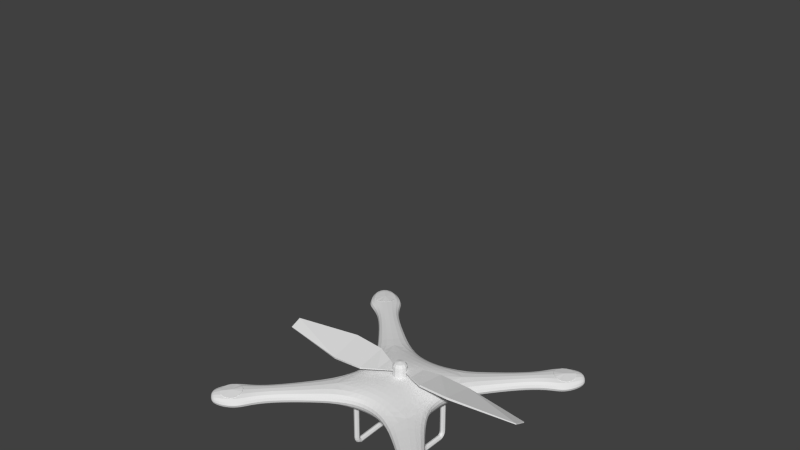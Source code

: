 # Source: drone.blend  (saved by Blender 2.74.0; exported with 4.5.12 LTS)
import bpy
from mathutils import Matrix  # noqa: F401  (used for matrix-valued properties, if any)

bpy.ops.wm.read_factory_settings(use_empty=True)
scene = bpy.context.scene
scene.name = 'Scene'

# ---- collections
col_collection_1 = bpy.data.collections.new('Collection 1'); scene.collection.children.link(col_collection_1)

# ---- world
world_world = bpy.data.worlds.new('World'); scene.world = world_world
world_world.color = (0.05088, 0.05088, 0.05088)
world_world.use_sun_shadow = False
world_world.sun_shadow_jitter_overblur = 0.0
world_world.cycles.sampling_method = 'MANUAL'
world_world.cycles.sample_map_resolution = 256

# ---- meshes
me_cylinder_001 = bpy.data.meshes.new('Cylinder.001')
me_cylinder_001.from_pydata([(0.6519, -0.6299, -1.246), (0.6519, -0.6299, -0.3076), (0.6954, -0.6479, -1.246), (0.6954, -0.6479, -0.3076), (0.7134, -0.6913, -1.246), (0.7134, -0.6913, -0.3076), (0.6954, -0.7348, -1.246), (0.6954, -0.7348, -0.3076), (0.6519, -0.7528, -1.246), (0.6519, -0.7528, -0.3076), (0.6085, -0.7348, -1.246), (0.6085, -0.7348, -0.3076), (0.5905, -0.6913, -1.246), (0.5905, -0.6913, -0.3076), (0.6085, -0.6479, -1.246), (0.6085, -0.6479, -0.3076), (0.6519, -0.6272, -1.276), (0.6954, -0.6443, -1.281), (0.7134, -0.6855, -1.295), (0.6954, -0.7268, -1.309), (0.6519, -0.7439, -1.314), (0.6085, -0.7268, -1.309), (0.5905, -0.6855, -1.295), (0.6085, -0.6443, -1.281), (0.6519, -0.6143, -1.301), (0.6954, -0.6274, -1.313), (0.7134, -0.6593, -1.343), (0.6954, -0.6912, -1.372), (0.6519, -0.7044, -1.384), (0.6085, -0.6912, -1.372), (0.5905, -0.6593, -1.343), (0.6085, -0.6274, -1.313), (0.6519, -0.5931, -1.322), (0.6954, -0.5932, -1.34), (0.7134, -0.5934, -1.384), (0.6954, -0.5936, -1.427), (0.6519, -0.5937, -1.445), (0.6085, -0.5936, -1.427), (0.5905, -0.5934, -1.384), (0.6085, -0.5932, -1.34), (0.6519, 0.0002474, -1.308), (0.6954, 0.0001526, -1.326), (0.7134, -7.655e-05, -1.37), (0.6954, -0.0003057, -1.413), (0.6519, -0.0004004, -1.431), (0.6085, -0.0003057, -1.413), (0.5905, -7.655e-05, -1.37), (0.6085, 0.0001526, -1.326)], [], [(0, 1, 3, 2), (2, 3, 5, 4), (4, 5, 7, 6), (6, 7, 9, 8), (8, 9, 11, 10), (10, 11, 13, 12), (3, 1, 15, 13, 11, 9, 7, 5), (14, 15, 1, 0), (12, 13, 15, 14), (14, 0, 16, 23), (23, 16, 24, 31), (12, 14, 23, 22), (10, 12, 22, 21), (8, 10, 21, 20), (6, 8, 20, 19), (4, 6, 19, 18), (2, 4, 18, 17), (0, 2, 17, 16), (31, 24, 32, 39), (22, 23, 31, 30), (21, 22, 30, 29), (20, 21, 29, 28), (19, 20, 28, 27), (18, 19, 27, 26), (17, 18, 26, 25), (16, 17, 25, 24), (39, 32, 40, 47), (30, 31, 39, 38), (29, 30, 38, 37), (28, 29, 37, 36), (27, 28, 36, 35), (26, 27, 35, 34), (25, 26, 34, 33), (24, 25, 33, 32), (40, 41, 42, 43, 44, 45, 46, 47), (38, 39, 47, 46), (37, 38, 46, 45), (36, 37, 45, 44), (35, 36, 44, 43), (34, 35, 43, 42), (33, 34, 42, 41), (32, 33, 41, 40)])
_uv = me_cylinder_001.uv_layers.new(name='UVMap')
_uv.uv.foreach_set('vector', [0.0465, 0.9428, 0.04947, 0.9428, 0.04947, 0.9458, 0.0465, 0.9458, 0.0465, 0.9428, 0.04947, 0.9428, 0.04947, 0.9458, 0.0465, 0.9458, 0.0465, 0.9428, 0.04947, 0.9428, 0.04947, 0.9458, 0.0465, 0.9458, 0.0465, 0.9428, 0.04947, 0.9428, 0.04947, 0.9458, 0.0465, 0.9458, 0.0465, 0.9428, 0.04947, 0.9428, 0.04947, 0.9458, 0.0465, 0.9458, 0.0465, 0.9428, 0.04947, 0.9428, 0.04947, 0.9458, 0.0465, 0.9458, 0.04798, 0.9458, 0.04904, 0.9454, 0.04947, 0.9443, 0.04904, 0.9433, 0.04798, 0.9428, 0.04693, 0.9433, 0.0465, 0.9443, 0.04693, 0.9454, 0.0465, 0.9428, 0.04947, 0.9428, 0.04947, 0.9458, 0.0465, 0.9458, 0.0465, 0.9428, 0.04947, 0.9428, 0.04947, 0.9458, 0.0465, 0.9458, 0.0465, 0.9428, 0.04947, 0.9428, 0.04947, 0.9458, 0.0465, 0.9458, 0.0465, 0.9428, 0.04947, 0.9428, 0.04947, 0.9458, 0.0465, 0.9458, 0.0465, 0.9428, 0.04947, 0.9428, 0.04947, 0.9458, 0.0465, 0.9458, 0.0465, 0.9428, 0.04947, 0.9428, 0.04947, 0.9458, 0.0465, 0.9458, 0.0465, 0.9428, 0.04947, 0.9428, 0.04947, 0.9458, 0.0465, 0.9458, 0.0465, 0.9428, 0.04947, 0.9428, 0.04947, 0.9458, 0.0465, 0.9458, 0.0465, 0.9428, 0.04947, 0.9428, 0.04947, 0.9458, 0.0465, 0.9458, 0.0465, 0.9428, 0.04947, 0.9428, 0.04947, 0.9458, 0.0465, 0.9458, 0.0465, 0.9428, 0.04947, 0.9428, 0.04947, 0.9458, 0.0465, 0.9458, 0.0465, 0.9428, 0.04947, 0.9428, 0.04947, 0.9458, 0.0465, 0.9458, 0.0465, 0.9428, 0.04947, 0.9428, 0.04947, 0.9458, 0.0465, 0.9458, 0.0465, 0.9428, 0.04947, 0.9428, 0.04947, 0.9458, 0.0465, 0.9458, 0.0465, 0.9428, 0.04947, 0.9428, 0.04947, 0.9458, 0.0465, 0.9458, 0.0465, 0.9428, 0.04947, 0.9428, 0.04947, 0.9458, 0.0465, 0.9458, 0.0465, 0.9428, 0.04947, 0.9428, 0.04947, 0.9458, 0.0465, 0.9458, 0.0465, 0.9428, 0.04947, 0.9428, 0.04947, 0.9458, 0.0465, 0.9458, 0.0465, 0.9428, 0.04947, 0.9428, 0.04947, 0.9458, 0.0465, 0.9458, 0.0465, 0.9428, 0.04947, 0.9428, 0.04947, 0.9458, 0.0465, 0.9458, 0.0465, 0.9428, 0.04947, 0.9428, 0.04947, 0.9458, 0.0465, 0.9458, 0.0465, 0.9428, 0.04947, 0.9428, 0.04947, 0.9458, 0.0465, 0.9458, 0.0465, 0.9428, 0.04947, 0.9428, 0.04947, 0.9458, 0.0465, 0.9458, 0.0465, 0.9428, 0.04947, 0.9428, 0.04947, 0.9458, 0.0465, 0.9458, 0.0465, 0.9428, 0.04947, 0.9428, 0.04947, 0.9458, 0.0465, 0.9458, 0.0465, 0.9428, 0.04947, 0.9428, 0.04947, 0.9458, 0.0465, 0.9458, 0.0465, 0.9428, 0.04947, 0.9428, 0.04947, 0.9458, 0.0465, 0.9458, 0.04798, 0.9458, 0.04904, 0.9454, 0.04947, 0.9443, 0.04904, 0.9433, 0.04798, 0.9428, 0.04693, 0.9433, 0.0465, 0.9443, 0.04693, 0.9454, 0.0465, 0.9428, 0.04947, 0.9428, 0.04947, 0.9458, 0.0465, 0.9458, 0.0465, 0.9428, 0.04947, 0.9428, 0.04947, 0.9458, 0.0465, 0.9458, 0.0465, 0.9428, 0.04947, 0.9428, 0.04947, 0.9458, 0.0465, 0.9458, 0.0465, 0.9428, 0.04947, 0.9428, 0.04947, 0.9458, 0.0465, 0.9458, 0.0465, 0.9428, 0.04947, 0.9428, 0.04947, 0.9458, 0.0465, 0.9458, 0.0465, 0.9428, 0.04947, 0.9428, 0.04947, 0.9458, 0.0465, 0.9458, 0.0465, 0.9428, 0.04947, 0.9428, 0.04947, 0.9458, 0.0465, 0.9458])
me_cylinder_001.use_remesh_preserve_volume = False
me_cylinder_001.use_remesh_preserve_attributes = False
me_cylinder_001.use_mirror_vertex_groups = False
me_cylinder_001.update()
me_circle_001 = bpy.data.meshes.new('Circle.001')
me_circle_001.from_pydata([(2.565, -2.275, -0.7342), (2.47, -2.294, -0.7151), (2.39, -2.347, -0.7104), (2.337, -2.427, -0.717), (2.318, -2.522, -0.7314), (2.337, -2.616, -0.7436), (2.39, -2.696, -0.7486), (2.47, -2.75, -0.7504), (2.565, -2.769, -0.746), (2.659, -2.75, -0.7394), (2.739, -2.696, -0.727), (2.792, -2.616, -0.7393), (2.811, -2.522, -0.7473), (2.792, -2.427, -0.7485), (2.739, -2.347, -0.7473), (2.659, -2.294, -0.738), (2.565, -2.522, -0.711)], [], [(8, 7, 16), (6, 5, 16), (4, 3, 16), (15, 14, 16), (2, 1, 16), (13, 12, 16), (11, 10, 16), (9, 8, 16), (7, 6, 16), (5, 4, 16), (0, 15, 16), (3, 2, 16), (14, 13, 16), (1, 0, 16), (12, 11, 16), (10, 9, 16)])
_uv = me_circle_001.uv_layers.new(name='UVMap')
_uv.uv.foreach_set('vector', [0.03827, 0.9131, 0.05189, 0.9129, 0.04519, 0.9475, 0.0645, 0.9181, 0.07417, 0.9277, 0.04519, 0.9475, 0.07939, 0.9404, 0.07939, 0.9541, 0.04519, 0.9475, 0.03821, 0.9819, 0.02553, 0.9767, 0.04519, 0.9475, 0.07422, 0.9668, 0.06461, 0.9764, 0.04519, 0.9475, 0.0159, 0.9671, 0.01069, 0.9545, 0.04519, 0.9475, 0.01078, 0.9409, 0.01612, 0.9282, 0.04519, 0.9475, 0.02571, 0.9184, 0.03827, 0.9131, 0.04519, 0.9475, 0.05189, 0.9129, 0.0645, 0.9181, 0.04519, 0.9475, 0.07417, 0.9277, 0.07939, 0.9404, 0.04519, 0.9475, 0.05184, 0.9819, 0.03821, 0.9819, 0.04519, 0.9475, 0.07939, 0.9541, 0.07422, 0.9668, 0.04519, 0.9475, 0.02553, 0.9767, 0.0159, 0.9671, 0.04519, 0.9475, 0.06461, 0.9764, 0.05184, 0.9819, 0.04519, 0.9475, 0.01069, 0.9545, 0.01078, 0.9409, 0.04519, 0.9475, 0.01612, 0.9282, 0.02571, 0.9184, 0.04519, 0.9475])
me_circle_001.use_remesh_preserve_volume = False
me_circle_001.use_remesh_preserve_attributes = False
me_circle_001.use_mirror_vertex_groups = False
me_circle_001.update()
me_cube_003 = bpy.data.meshes.new('Cube.003')
me_cube_003.from_pydata([(0.5334, -0.5164, 0.2861), (1.041, -0.3384, 0.1674), (1.041, -0.002314, 0.1674), (1.041, -0.002314, -0.1611), (1.041, -0.3384, -0.1611), (0.00173, -0.5377, 0.3277), (0.00173, 0.002795, -0.5904), (0.5292, 0.002795, -0.5904), (0.00173, -0.5377, -0.477), (0.5334, -0.5164, -0.477), (0.5292, 0.002795, 0.2861), (0.00173, 0.002795, 0.3277), (0.00173, -1.056, -0.1611), (0.4866, -1.158, -0.1611), (0.4866, -1.158, 0.1674), (0.00173, -1.056, 0.1674), (1.152, -1.616, 0.1557), (1.634, -1.153, -0.1742), (1.625, -1.138, 0.1546), (1.147, -1.614, -0.1727), (1.804, -2.128, -0.1803), (2.151, -1.778, -0.1808), (2.16, -1.788, 0.1477), (1.814, -2.134, 0.1481), (2.048, -2.478, -0.1851), (2.5, -2.02, -0.1857), (2.511, -2.033, 0.1466), (2.061, -2.486, 0.1471), (2.157, -2.719, -0.1831), (2.781, -2.125, -0.1838), (2.794, -2.141, 0.1434), (2.173, -2.729, 0.144), (2.389, -2.878, -0.1848), (2.925, -2.359, -0.1854), (2.937, -2.373, 0.1367), (2.403, -2.886, 0.1372), (2.675, -2.952, -0.15), (3.003, -2.629, -0.1504), (3.01, -2.637, 0.1174), (2.683, -2.957, 0.1177), (2.913, -2.877, -0.01631)], [], [(2, 1, 4, 3), (1, 18, 17, 4), (13, 9, 4, 17, 19), (9, 7, 3, 4), (8, 6, 7, 9), (12, 8, 9, 13), (1, 2, 10, 0), (0, 10, 11, 5), (16, 14, 13, 19), (14, 15, 12, 13), (18, 1, 0, 14, 16), (14, 0, 5, 15), (23, 16, 19, 20), (18, 22, 21, 17), (19, 17, 21, 20), (22, 18, 16, 23), (23, 20, 24, 27), (22, 23, 27, 26), (20, 21, 25, 24), (21, 22, 26, 25), (27, 24, 28, 31), (26, 27, 31, 30), (24, 25, 29, 28), (25, 26, 30, 29), (31, 28, 32, 35), (30, 31, 35, 34), (28, 29, 33, 32), (29, 30, 34, 33), (35, 32, 36, 39), (34, 35, 39, 38), (32, 33, 37, 36), (33, 34, 38, 37), (39, 36, 40), (38, 39, 40), (36, 37, 40), (37, 38, 40)])
_uv = me_cube_003.uv_layers.new(name='UVMap')
_uv.uv.foreach_set('vector', [0.04858, 0.9447, 0.04807, 0.9459, 0.04692, 0.9456, 0.04702, 0.9439, 0.04807, 0.9459, 0.04836, 0.9467, 0.04834, 0.9466, 0.04692, 0.9456, 0.047, 0.9476, 0.04451, 0.9467, 0.04692, 0.9456, 0.04834, 0.9466, 0.04823, 0.947, 0.04451, 0.9467, 0.04255, 0.9439, 0.04702, 0.9439, 0.04692, 0.9456, 0.04271, 0.9495, 0.0382, 0.9466, 0.04255, 0.9439, 0.04451, 0.9467, 0.04655, 0.9497, 0.04271, 0.9495, 0.04451, 0.9467, 0.047, 0.9476, 0.04807, 0.9459, 0.04858, 0.9447, 0.04993, 0.9459, 0.04892, 0.947, 0.04892, 0.947, 0.04993, 0.9459, 0.051, 0.9472, 0.04972, 0.9483, 0.04829, 0.947, 0.04788, 0.9475, 0.047, 0.9476, 0.04823, 0.947, 0.04788, 0.9475, 0.0482, 0.9491, 0.04655, 0.9497, 0.047, 0.9476, 0.04836, 0.9467, 0.04807, 0.9459, 0.04892, 0.947, 0.04788, 0.9475, 0.04829, 0.947, 0.04788, 0.9475, 0.04892, 0.947, 0.04972, 0.9483, 0.0482, 0.9491, 0.04915, 0.9469, 0.04829, 0.947, 0.04823, 0.947, 0.04915, 0.9469, 0.04836, 0.9467, 0.0492, 0.9468, 0.04919, 0.9468, 0.04834, 0.9466, 0.04823, 0.947, 0.04834, 0.9466, 0.04919, 0.9468, 0.04915, 0.9469, 0.0492, 0.9468, 0.04836, 0.9467, 0.04829, 0.947, 0.04915, 0.9469, 0.04915, 0.9469, 0.04915, 0.9469, 0.04951, 0.9469, 0.04951, 0.9469, 0.0492, 0.9468, 0.04915, 0.9469, 0.04951, 0.9469, 0.04964, 0.9468, 0.04915, 0.9469, 0.04919, 0.9468, 0.04962, 0.9469, 0.04951, 0.9469, 0.04919, 0.9468, 0.0492, 0.9468, 0.04964, 0.9468, 0.04962, 0.9469, 0.04951, 0.9469, 0.04951, 0.9469, 0.04976, 0.9469, 0.04977, 0.9469, 0.04964, 0.9468, 0.04951, 0.9469, 0.04977, 0.9469, 0.05, 0.9468, 0.04951, 0.9469, 0.04962, 0.9469, 0.04995, 0.9469, 0.04976, 0.9469, 0.04962, 0.9469, 0.04964, 0.9468, 0.05, 0.9468, 0.04995, 0.9469, 0.04977, 0.9469, 0.04976, 0.9469, 0.05001, 0.9469, 0.05002, 0.947, 0.05, 0.9468, 0.04977, 0.9469, 0.05002, 0.947, 0.05038, 0.9468, 0.04976, 0.9469, 0.04995, 0.9469, 0.05024, 0.9469, 0.05001, 0.9469, 0.04995, 0.9469, 0.05, 0.9468, 0.05038, 0.9468, 0.05024, 0.9469, 0.05002, 0.947, 0.05001, 0.9469, 0.05025, 0.9469, 0.05028, 0.947, 0.05038, 0.9468, 0.05002, 0.947, 0.05028, 0.947, 0.05096, 0.9469, 0.05001, 0.9469, 0.05024, 0.9469, 0.05053, 0.9469, 0.05025, 0.9469, 0.05024, 0.9469, 0.05038, 0.9468, 0.05096, 0.9469, 0.05053, 0.9469, 0.05028, 0.947, 0.05025, 0.9469, 0.05051, 0.947, 0.05096, 0.9469, 0.05028, 0.947, 0.05051, 0.947, 0.05025, 0.9469, 0.05053, 0.9469, 0.05051, 0.947, 0.05053, 0.9469, 0.05096, 0.9469, 0.05051, 0.947])
me_cube_003.use_remesh_preserve_volume = False
me_cube_003.use_remesh_preserve_attributes = False
me_cube_003.use_mirror_vertex_groups = False
me_cube_003.update()
me_cube_001 = bpy.data.meshes.new('Cube.001')
me_cube_001.from_pydata([(-1.0, -1.0, -1.0), (-1.0, -1.0, 1.0), (-1.0, 1.0, -1.0), (-1.0, 1.0, 1.0), (1.0, -1.0, -1.0), (1.0, -1.0, 1.0), (1.0, 1.0, -1.0), (1.0, 1.0, 1.0)], [], [(1, 3, 2, 0), (3, 7, 6, 2), (7, 5, 4, 6), (5, 1, 0, 4), (0, 2, 6, 4), (5, 7, 3, 1)])
me_cube_001.use_remesh_preserve_volume = False
me_cube_001.use_remesh_preserve_attributes = False
me_cube_001.use_mirror_vertex_groups = False
me_cube_001.update()
me_cube_002 = bpy.data.meshes.new('Cube.002')
me_cube_002.from_pydata([(0.6855, -0.267, 7.994), (0.6855, -0.2594, 8.708), (0.6855, 0.4469, 5.969), (0.6855, 0.4545, 6.683), (1.41, -0.2962, 8.519), (1.41, -0.2844, 9.287), (1.41, 0.472, 5.39), (1.41, 0.4837, 6.158), (0.3225, -0.1192, 7.329), (0.3225, -0.1177, 7.753), (0.3225, 0.3053, 6.924), (0.3225, 0.3068, 7.348), (0.1376, -0.02217, 7.223), (0.1376, -0.02217, 7.454), (0.1376, 0.2097, 7.223), (0.1376, 0.2097, 7.454), (0.01659, 0.049, 7.294), (0.01659, 0.049, 7.383), (0.01659, 0.1386, 7.294), (0.01659, 0.1386, 7.383), (2.967, -0.04134, 8.128), (2.967, -0.03443, 8.391), (2.967, 0.222, 6.286), (2.967, 0.2289, 6.549)], [], [(2, 0, 8, 10), (3, 7, 6, 2), (4, 6, 22, 20), (5, 1, 0, 4), (0, 2, 6, 4), (5, 7, 3, 1), (10, 8, 12, 14), (3, 2, 10, 11), (1, 3, 11, 9), (0, 1, 9, 8), (14, 12, 16, 18), (11, 10, 14, 15), (9, 11, 15, 13), (8, 9, 13, 12), (17, 19, 18, 16), (15, 14, 18, 19), (13, 15, 19, 17), (12, 13, 17, 16), (23, 21, 20, 22), (5, 4, 20, 21), (7, 5, 21, 23), (6, 7, 23, 22)])
me_cube_002.use_remesh_preserve_volume = False
me_cube_002.use_remesh_preserve_attributes = False
me_cube_002.use_mirror_vertex_groups = False
me_cube_002.update()
me_cylinder = bpy.data.meshes.new('Cylinder')
me_cylinder.from_pydata([(0.0, 1.0, -1.0), (0.0, 1.0, 1.0), (0.5, 0.866, -1.0), (0.5, 0.866, 1.0), (0.866, 0.5, -1.0), (0.866, 0.5, 1.0), (1.0, -4.371e-08, -1.0), (1.0, -4.371e-08, 1.0), (0.866, -0.5, -1.0), (0.866, -0.5, 1.0), (0.5, -0.866, -1.0), (0.5, -0.866, 1.0), (1.51e-07, -1.0, -1.0), (1.51e-07, -1.0, 1.0), (-0.5, -0.866, -1.0), (-0.5, -0.866, 1.0), (-0.866, -0.5, -1.0), (-0.866, -0.5, 1.0), (-1.0, -4.649e-07, -1.0), (-1.0, -4.649e-07, 1.0), (-0.866, 0.5, -1.0), (-0.866, 0.5, 1.0), (-0.5, 0.866, -1.0), (-0.5, 0.866, 1.0), (0.3696, 0.6401, 1.43), (3.649e-09, 0.7391, 1.43), (0.6401, 0.3696, 1.43), (0.7391, -6.571e-08, 1.43), (0.6401, -0.3696, 1.43), (0.3696, -0.6401, 1.43), (1.153e-07, -0.7391, 1.43), (-0.3696, -0.6401, 1.43), (-0.6401, -0.3696, 1.43), (-0.7391, -3.77e-07, 1.43), (-0.6401, 0.3696, 1.43), (-0.3696, 0.6401, 1.43), (-2.98e-08, -1.391e-07, 1.608)], [], [(0, 1, 3, 2), (2, 3, 5, 4), (4, 5, 7, 6), (6, 7, 9, 8), (8, 9, 11, 10), (10, 11, 13, 12), (12, 13, 15, 14), (14, 15, 17, 16), (16, 17, 19, 18), (18, 19, 21, 20), (1, 23, 35, 25), (22, 23, 1, 0), (20, 21, 23, 22), (0, 2, 4, 6, 8, 10, 12, 14, 16, 18, 20, 22), (23, 21, 34, 35), (21, 19, 33, 34), (19, 17, 32, 33), (17, 15, 31, 32), (15, 13, 30, 31), (13, 11, 29, 30), (11, 9, 28, 29), (9, 7, 27, 28), (7, 5, 26, 27), (5, 3, 24, 26), (3, 1, 25, 24), (25, 35, 36), (35, 34, 36), (34, 33, 36), (33, 32, 36), (32, 31, 36), (31, 30, 36), (30, 29, 36), (29, 28, 36), (28, 27, 36), (27, 26, 36), (26, 24, 36), (24, 25, 36)])
me_cylinder.use_remesh_preserve_volume = False
me_cylinder.use_remesh_preserve_attributes = False
me_cylinder.use_mirror_vertex_groups = False
me_cylinder.update()
me_cube = bpy.data.meshes.new('Cube')
me_cube.from_pydata([(0.6855, -0.267, 7.994), (0.6855, -0.2594, 8.708), (0.6855, 0.4469, 5.969), (0.6855, 0.4545, 6.683), (1.41, -0.2962, 8.519), (1.41, -0.2844, 9.287), (1.41, 0.472, 5.39), (1.41, 0.4837, 6.158), (0.3225, -0.1192, 7.329), (0.3225, -0.1177, 7.753), (0.3225, 0.3053, 6.924), (0.3225, 0.3068, 7.348), (0.1376, -0.02217, 7.223), (0.1376, -0.02217, 7.454), (0.1376, 0.2097, 7.223), (0.1376, 0.2097, 7.454), (0.01659, 0.049, 7.294), (0.01659, 0.049, 7.383), (0.01659, 0.1386, 7.294), (0.01659, 0.1386, 7.383), (2.967, -0.05498, 8.207), (2.967, -0.04738, 8.497), (2.967, 0.2349, 6.18), (2.967, 0.2426, 6.47)], [], [(2, 0, 8, 10), (3, 7, 6, 2), (4, 6, 22, 20), (5, 1, 0, 4), (0, 2, 6, 4), (5, 7, 3, 1), (10, 8, 12, 14), (3, 2, 10, 11), (1, 3, 11, 9), (0, 1, 9, 8), (14, 12, 16, 18), (11, 10, 14, 15), (9, 11, 15, 13), (8, 9, 13, 12), (17, 19, 18, 16), (15, 14, 18, 19), (13, 15, 19, 17), (12, 13, 17, 16), (23, 21, 20, 22), (5, 4, 20, 21), (7, 5, 21, 23), (6, 7, 23, 22)])
me_cube.use_remesh_preserve_volume = False
me_cube.use_remesh_preserve_attributes = False
me_cube.use_mirror_vertex_groups = False
me_cube.update()

# ---- objects
ob_cylinder_001 = bpy.data.objects.new('Cylinder.001', me_cylinder_001)
ob_circle = bpy.data.objects.new('Circle', me_circle_001)
ob_cube_001 = bpy.data.objects.new('Cube.001', me_cube_003)
ob_puropera = bpy.data.objects.new('Puropera', me_cube_001)
ob_cube_002 = bpy.data.objects.new('Cube.002', me_cube_002)
ob_cylinder = bpy.data.objects.new('Cylinder', me_cylinder)
ob_cube = bpy.data.objects.new('Cube', me_cube)

# ---- transforms, parenting, visibility, modifiers, constraints
ob_cylinder_001.location = (0.0, 0.0, 0.0)
ob_cylinder_001.lineart.crease_threshold = 0.0
_m = ob_cylinder_001.modifiers.new('Mirror', 'MIRROR')
_m.use_axis = (True, True, False)
ob_circle.location = (0.0, 0.0, 0.857)
ob_circle.lineart.crease_threshold = 0.0
_m = ob_circle.modifiers.new('Mirror', 'MIRROR')
_m.use_axis = (True, True, False)
ob_cube_001.location = (0.0, 0.0, 0.0)
ob_cube_001.lineart.crease_threshold = 0.0
_m = ob_cube_001.modifiers.new('Mirror', 'MIRROR')
_m.use_axis = (True, True, False)
_m.merge_threshold = 0.0064
_m = ob_cube_001.modifiers.new('Subsurf', 'SUBSURF')
_m.uv_smooth = 'PRESERVE_CORNERS'
_m.quality = 2
_m.show_only_control_edges = False
ob_puropera.location = (0.0, 0.0, 0.0)
ob_puropera.scale = (0.04578, 0.04578, 0.241)
ob_puropera.hide_viewport = True
ob_puropera.lineart.crease_threshold = 0.0
ob_cube_002.parent = ob_puropera
ob_cube_002.matrix_parent_inverse = Matrix(((21.84, 0.0, 0.0, 0.0), (0.0, 21.84, 0.0, 0.0), (0.0, 0.0, 4.15, 0.0), (0.0, 0.0, 0.0, 1.0)))
ob_cube_002.location = (-0.06566, 0.01141, 0.0)
ob_cube_002.rotation_euler = (0.0, -0.0, -3.142)
ob_cube_002.scale = (1.0, 1.0, 0.06126)
ob_cube_002.hide_viewport = True
ob_cube_002.lineart.crease_threshold = 0.0
ob_cylinder.parent = ob_puropera
ob_cylinder.matrix_parent_inverse = Matrix(((21.84, 0.0, 0.0, 0.0), (0.0, 21.84, 0.0, 0.0), (0.0, 0.0, 4.15, 0.0), (0.0, 0.0, 0.0, 1.0)))
ob_cylinder.location = (0.0, 0.0, 0.4015)
ob_cylinder.scale = (0.161, 0.161, 0.161)
ob_cylinder.hide_viewport = True
ob_cylinder.lineart.crease_threshold = 0.0
ob_cube.parent = ob_puropera
ob_cube.matrix_parent_inverse = Matrix(((21.84, 0.0, 0.0, 0.0), (0.0, 21.84, 0.0, 0.0), (0.0, 0.0, 4.15, 0.0), (0.0, 0.0, 0.0, 1.0)))
ob_cube.location = (0.06446, 0.0, 0.0)
ob_cube.scale = (1.0, 1.0, 0.06126)
ob_cube.hide_viewport = True
ob_cube.lineart.crease_threshold = 0.0

# ---- collection membership
col_collection_1.objects.link(ob_cylinder_001)
col_collection_1.objects.link(ob_circle)
col_collection_1.objects.link(ob_cube_001)
col_collection_1.objects.link(ob_puropera)
col_collection_1.objects.link(ob_cube_002)
col_collection_1.objects.link(ob_cylinder)
col_collection_1.objects.link(ob_cube)

# ---- scene / render settings (as saved in the file)
scene.frame_start = 1; scene.frame_end = 250; scene.frame_set(1)
scene.render.engine = 'BLENDER_EEVEE_NEXT'
scene.render.resolution_percentage = 50
scene.render.dither_intensity = 0.0
scene.cycles.use_denoising = False
scene.cycles.samples = 10
scene.cycles.sampling_pattern = 'TABULATED_SOBOL'
scene.cycles.light_sampling_threshold = 0.0
scene.cycles.use_adaptive_sampling = False
scene.cycles.use_light_tree = False
scene.cycles.blur_glossy = 0.0
scene.cycles.pixel_filter_type = 'GAUSSIAN'
scene.cycles.sample_clamp_indirect = 0.0
scene.view_settings.view_transform = 'Standard'
bpy.context.view_layer.update()

# ---- added for rendering (the .blend has no active camera and no usable light): camera, sun
cam_auto = bpy.data.cameras.new('AutoCamera')
cam_auto.lens = 50.0
cam_auto.sensor_width = 36.0
cam_auto.clip_end = 1000.0
ob_auto_camera = bpy.data.objects.new('AutoCamera', cam_auto)
scene.collection.objects.link(ob_auto_camera)
ob_auto_camera.location = (12.6319, -15.1583, 14.0265)
ob_auto_camera.rotation_euler = (1.09748, -7.21219e-08, 0.694738)
scene.camera = ob_auto_camera
light_auto_sun = bpy.data.lights.new('AutoSun', 'SUN')
light_auto_sun.energy = 3.0
light_auto_sun.angle = 0.0523599
ob_auto_sun = bpy.data.objects.new('AutoSun', light_auto_sun)
scene.collection.objects.link(ob_auto_sun)
ob_auto_sun.rotation_euler = (0.872665, 0.174533, 0.523599)
bpy.context.view_layer.update()
